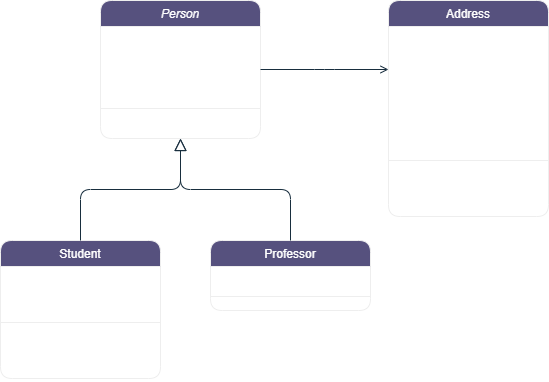

The diagram above was exported from draw.io. Its source (the exported page's mxGraphModel, read from the mxfile embedded in the PNG):
<mxGraphModel dx="1050" dy="557" grid="1" gridSize="10" guides="1" tooltips="1" connect="1" arrows="1" fold="1" page="1" pageScale="1" pageWidth="827" pageHeight="1169" background="#FFFFFF" math="0" shadow="0">
  <root>
    <mxCell id="WIyWlLk6GJQsqaUBKTNV-0" />
    <mxCell id="WIyWlLk6GJQsqaUBKTNV-1" parent="WIyWlLk6GJQsqaUBKTNV-0" />
    <mxCell id="zkfFHV4jXpPFQw0GAbJ--0" value="Person" style="swimlane;fontStyle=2;align=center;verticalAlign=top;childLayout=stackLayout;horizontal=1;startSize=26;horizontalStack=0;resizeParent=1;resizeLast=0;collapsible=1;marginBottom=0;rounded=1;shadow=0;strokeWidth=1;labelBackgroundColor=none;fillColor=#56517E;strokeColor=#EEEEEE;fontColor=#FFFFFF;" parent="WIyWlLk6GJQsqaUBKTNV-1" vertex="1">
      <mxGeometry x="220" y="120" width="160" height="138" as="geometry">
        <mxRectangle x="230" y="140" width="160" height="26" as="alternateBounds" />
      </mxGeometry>
    </mxCell>
    <mxCell id="zkfFHV4jXpPFQw0GAbJ--1" value="Name" style="text;align=left;verticalAlign=top;spacingLeft=4;spacingRight=4;overflow=hidden;rotatable=0;points=[[0,0.5],[1,0.5]];portConstraint=eastwest;labelBackgroundColor=none;fontColor=#FFFFFF;rounded=1;" parent="zkfFHV4jXpPFQw0GAbJ--0" vertex="1">
      <mxGeometry y="26" width="160" height="26" as="geometry" />
    </mxCell>
    <mxCell id="zkfFHV4jXpPFQw0GAbJ--2" value="Phone Number" style="text;align=left;verticalAlign=top;spacingLeft=4;spacingRight=4;overflow=hidden;rotatable=0;points=[[0,0.5],[1,0.5]];portConstraint=eastwest;rounded=1;shadow=0;html=0;labelBackgroundColor=none;fontColor=#FFFFFF;" parent="zkfFHV4jXpPFQw0GAbJ--0" vertex="1">
      <mxGeometry y="52" width="160" height="26" as="geometry" />
    </mxCell>
    <mxCell id="zkfFHV4jXpPFQw0GAbJ--3" value="Email Address" style="text;align=left;verticalAlign=top;spacingLeft=4;spacingRight=4;overflow=hidden;rotatable=0;points=[[0,0.5],[1,0.5]];portConstraint=eastwest;rounded=1;shadow=0;html=0;labelBackgroundColor=none;fontColor=#FFFFFF;" parent="zkfFHV4jXpPFQw0GAbJ--0" vertex="1">
      <mxGeometry y="78" width="160" height="26" as="geometry" />
    </mxCell>
    <mxCell id="zkfFHV4jXpPFQw0GAbJ--4" value="" style="line;html=1;strokeWidth=1;align=left;verticalAlign=middle;spacingTop=-1;spacingLeft=3;spacingRight=3;rotatable=0;labelPosition=right;points=[];portConstraint=eastwest;labelBackgroundColor=none;fillColor=#56517E;strokeColor=#EEEEEE;fontColor=#FFFFFF;rounded=1;" parent="zkfFHV4jXpPFQw0GAbJ--0" vertex="1">
      <mxGeometry y="104" width="160" height="8" as="geometry" />
    </mxCell>
    <mxCell id="zkfFHV4jXpPFQw0GAbJ--5" value="Purchase Parking Pass" style="text;align=left;verticalAlign=top;spacingLeft=4;spacingRight=4;overflow=hidden;rotatable=0;points=[[0,0.5],[1,0.5]];portConstraint=eastwest;labelBackgroundColor=none;fontColor=#FFFFFF;rounded=1;" parent="zkfFHV4jXpPFQw0GAbJ--0" vertex="1">
      <mxGeometry y="112" width="160" height="26" as="geometry" />
    </mxCell>
    <mxCell id="zkfFHV4jXpPFQw0GAbJ--6" value="Student" style="swimlane;fontStyle=0;align=center;verticalAlign=top;childLayout=stackLayout;horizontal=1;startSize=26;horizontalStack=0;resizeParent=1;resizeLast=0;collapsible=1;marginBottom=0;rounded=1;shadow=0;strokeWidth=1;labelBackgroundColor=none;fillColor=#56517E;strokeColor=#EEEEEE;fontColor=#FFFFFF;" parent="WIyWlLk6GJQsqaUBKTNV-1" vertex="1">
      <mxGeometry x="120" y="360" width="160" height="138" as="geometry">
        <mxRectangle x="130" y="380" width="160" height="26" as="alternateBounds" />
      </mxGeometry>
    </mxCell>
    <mxCell id="zkfFHV4jXpPFQw0GAbJ--7" value="Student Number" style="text;align=left;verticalAlign=top;spacingLeft=4;spacingRight=4;overflow=hidden;rotatable=0;points=[[0,0.5],[1,0.5]];portConstraint=eastwest;labelBackgroundColor=none;fontColor=#FFFFFF;rounded=1;" parent="zkfFHV4jXpPFQw0GAbJ--6" vertex="1">
      <mxGeometry y="26" width="160" height="26" as="geometry" />
    </mxCell>
    <mxCell id="zkfFHV4jXpPFQw0GAbJ--8" value="Average Mark" style="text;align=left;verticalAlign=top;spacingLeft=4;spacingRight=4;overflow=hidden;rotatable=0;points=[[0,0.5],[1,0.5]];portConstraint=eastwest;rounded=1;shadow=0;html=0;labelBackgroundColor=none;fontColor=#FFFFFF;" parent="zkfFHV4jXpPFQw0GAbJ--6" vertex="1">
      <mxGeometry y="52" width="160" height="26" as="geometry" />
    </mxCell>
    <mxCell id="zkfFHV4jXpPFQw0GAbJ--9" value="" style="line;html=1;strokeWidth=1;align=left;verticalAlign=middle;spacingTop=-1;spacingLeft=3;spacingRight=3;rotatable=0;labelPosition=right;points=[];portConstraint=eastwest;labelBackgroundColor=none;fillColor=#56517E;strokeColor=#EEEEEE;fontColor=#FFFFFF;rounded=1;" parent="zkfFHV4jXpPFQw0GAbJ--6" vertex="1">
      <mxGeometry y="78" width="160" height="8" as="geometry" />
    </mxCell>
    <mxCell id="zkfFHV4jXpPFQw0GAbJ--10" value="Is Eligible To Enroll" style="text;align=left;verticalAlign=top;spacingLeft=4;spacingRight=4;overflow=hidden;rotatable=0;points=[[0,0.5],[1,0.5]];portConstraint=eastwest;fontStyle=4;labelBackgroundColor=none;fontColor=#FFFFFF;rounded=1;" parent="zkfFHV4jXpPFQw0GAbJ--6" vertex="1">
      <mxGeometry y="86" width="160" height="26" as="geometry" />
    </mxCell>
    <mxCell id="zkfFHV4jXpPFQw0GAbJ--11" value="Get Seminars Taken" style="text;align=left;verticalAlign=top;spacingLeft=4;spacingRight=4;overflow=hidden;rotatable=0;points=[[0,0.5],[1,0.5]];portConstraint=eastwest;labelBackgroundColor=none;fontColor=#FFFFFF;rounded=1;" parent="zkfFHV4jXpPFQw0GAbJ--6" vertex="1">
      <mxGeometry y="112" width="160" height="26" as="geometry" />
    </mxCell>
    <mxCell id="zkfFHV4jXpPFQw0GAbJ--12" value="" style="endArrow=block;endSize=10;endFill=0;shadow=0;strokeWidth=1;rounded=1;curved=0;edgeStyle=elbowEdgeStyle;elbow=vertical;labelBackgroundColor=none;fontColor=default;strokeColor=#182E3E;" parent="WIyWlLk6GJQsqaUBKTNV-1" source="zkfFHV4jXpPFQw0GAbJ--6" target="zkfFHV4jXpPFQw0GAbJ--0" edge="1">
      <mxGeometry width="160" relative="1" as="geometry">
        <mxPoint x="200" y="203" as="sourcePoint" />
        <mxPoint x="200" y="203" as="targetPoint" />
      </mxGeometry>
    </mxCell>
    <mxCell id="zkfFHV4jXpPFQw0GAbJ--13" value="Professor" style="swimlane;fontStyle=0;align=center;verticalAlign=top;childLayout=stackLayout;horizontal=1;startSize=26;horizontalStack=0;resizeParent=1;resizeLast=0;collapsible=1;marginBottom=0;rounded=1;shadow=0;strokeWidth=1;labelBackgroundColor=none;fillColor=#56517E;strokeColor=#EEEEEE;fontColor=#FFFFFF;" parent="WIyWlLk6GJQsqaUBKTNV-1" vertex="1">
      <mxGeometry x="330" y="360" width="160" height="70" as="geometry">
        <mxRectangle x="340" y="380" width="170" height="26" as="alternateBounds" />
      </mxGeometry>
    </mxCell>
    <mxCell id="zkfFHV4jXpPFQw0GAbJ--14" value="Salary" style="text;align=left;verticalAlign=top;spacingLeft=4;spacingRight=4;overflow=hidden;rotatable=0;points=[[0,0.5],[1,0.5]];portConstraint=eastwest;labelBackgroundColor=none;fontColor=#FFFFFF;rounded=1;" parent="zkfFHV4jXpPFQw0GAbJ--13" vertex="1">
      <mxGeometry y="26" width="160" height="26" as="geometry" />
    </mxCell>
    <mxCell id="zkfFHV4jXpPFQw0GAbJ--15" value="" style="line;html=1;strokeWidth=1;align=left;verticalAlign=middle;spacingTop=-1;spacingLeft=3;spacingRight=3;rotatable=0;labelPosition=right;points=[];portConstraint=eastwest;labelBackgroundColor=none;fillColor=#56517E;strokeColor=#EEEEEE;fontColor=#FFFFFF;rounded=1;" parent="zkfFHV4jXpPFQw0GAbJ--13" vertex="1">
      <mxGeometry y="52" width="160" height="8" as="geometry" />
    </mxCell>
    <mxCell id="zkfFHV4jXpPFQw0GAbJ--16" value="" style="endArrow=block;endSize=10;endFill=0;shadow=0;strokeWidth=1;rounded=1;curved=0;edgeStyle=elbowEdgeStyle;elbow=vertical;labelBackgroundColor=none;fontColor=default;strokeColor=#182E3E;" parent="WIyWlLk6GJQsqaUBKTNV-1" source="zkfFHV4jXpPFQw0GAbJ--13" target="zkfFHV4jXpPFQw0GAbJ--0" edge="1">
      <mxGeometry width="160" relative="1" as="geometry">
        <mxPoint x="210" y="373" as="sourcePoint" />
        <mxPoint x="310" y="271" as="targetPoint" />
      </mxGeometry>
    </mxCell>
    <mxCell id="zkfFHV4jXpPFQw0GAbJ--17" value="Address" style="swimlane;fontStyle=0;align=center;verticalAlign=top;childLayout=stackLayout;horizontal=1;startSize=26;horizontalStack=0;resizeParent=1;resizeLast=0;collapsible=1;marginBottom=0;rounded=1;shadow=0;strokeWidth=1;labelBackgroundColor=none;fillColor=#56517E;strokeColor=#EEEEEE;fontColor=#FFFFFF;" parent="WIyWlLk6GJQsqaUBKTNV-1" vertex="1">
      <mxGeometry x="508" y="120" width="160" height="216" as="geometry">
        <mxRectangle x="550" y="140" width="160" height="26" as="alternateBounds" />
      </mxGeometry>
    </mxCell>
    <mxCell id="zkfFHV4jXpPFQw0GAbJ--18" value="Street" style="text;align=left;verticalAlign=top;spacingLeft=4;spacingRight=4;overflow=hidden;rotatable=0;points=[[0,0.5],[1,0.5]];portConstraint=eastwest;labelBackgroundColor=none;fontColor=#FFFFFF;rounded=1;" parent="zkfFHV4jXpPFQw0GAbJ--17" vertex="1">
      <mxGeometry y="26" width="160" height="26" as="geometry" />
    </mxCell>
    <mxCell id="zkfFHV4jXpPFQw0GAbJ--19" value="City" style="text;align=left;verticalAlign=top;spacingLeft=4;spacingRight=4;overflow=hidden;rotatable=0;points=[[0,0.5],[1,0.5]];portConstraint=eastwest;rounded=1;shadow=0;html=0;labelBackgroundColor=none;fontColor=#FFFFFF;" parent="zkfFHV4jXpPFQw0GAbJ--17" vertex="1">
      <mxGeometry y="52" width="160" height="26" as="geometry" />
    </mxCell>
    <mxCell id="zkfFHV4jXpPFQw0GAbJ--20" value="State" style="text;align=left;verticalAlign=top;spacingLeft=4;spacingRight=4;overflow=hidden;rotatable=0;points=[[0,0.5],[1,0.5]];portConstraint=eastwest;rounded=1;shadow=0;html=0;labelBackgroundColor=none;fontColor=#FFFFFF;" parent="zkfFHV4jXpPFQw0GAbJ--17" vertex="1">
      <mxGeometry y="78" width="160" height="26" as="geometry" />
    </mxCell>
    <mxCell id="zkfFHV4jXpPFQw0GAbJ--21" value="Postal Code" style="text;align=left;verticalAlign=top;spacingLeft=4;spacingRight=4;overflow=hidden;rotatable=0;points=[[0,0.5],[1,0.5]];portConstraint=eastwest;rounded=1;shadow=0;html=0;labelBackgroundColor=none;fontColor=#FFFFFF;" parent="zkfFHV4jXpPFQw0GAbJ--17" vertex="1">
      <mxGeometry y="104" width="160" height="26" as="geometry" />
    </mxCell>
    <mxCell id="zkfFHV4jXpPFQw0GAbJ--22" value="Country" style="text;align=left;verticalAlign=top;spacingLeft=4;spacingRight=4;overflow=hidden;rotatable=0;points=[[0,0.5],[1,0.5]];portConstraint=eastwest;rounded=1;shadow=0;html=0;labelBackgroundColor=none;fontColor=#FFFFFF;" parent="zkfFHV4jXpPFQw0GAbJ--17" vertex="1">
      <mxGeometry y="130" width="160" height="26" as="geometry" />
    </mxCell>
    <mxCell id="zkfFHV4jXpPFQw0GAbJ--23" value="" style="line;html=1;strokeWidth=1;align=left;verticalAlign=middle;spacingTop=-1;spacingLeft=3;spacingRight=3;rotatable=0;labelPosition=right;points=[];portConstraint=eastwest;labelBackgroundColor=none;fillColor=#56517E;strokeColor=#EEEEEE;fontColor=#FFFFFF;rounded=1;" parent="zkfFHV4jXpPFQw0GAbJ--17" vertex="1">
      <mxGeometry y="156" width="160" height="8" as="geometry" />
    </mxCell>
    <mxCell id="zkfFHV4jXpPFQw0GAbJ--24" value="Validate" style="text;align=left;verticalAlign=top;spacingLeft=4;spacingRight=4;overflow=hidden;rotatable=0;points=[[0,0.5],[1,0.5]];portConstraint=eastwest;labelBackgroundColor=none;fontColor=#FFFFFF;rounded=1;" parent="zkfFHV4jXpPFQw0GAbJ--17" vertex="1">
      <mxGeometry y="164" width="160" height="26" as="geometry" />
    </mxCell>
    <mxCell id="zkfFHV4jXpPFQw0GAbJ--25" value="Output As Label" style="text;align=left;verticalAlign=top;spacingLeft=4;spacingRight=4;overflow=hidden;rotatable=0;points=[[0,0.5],[1,0.5]];portConstraint=eastwest;labelBackgroundColor=none;fontColor=#FFFFFF;rounded=1;" parent="zkfFHV4jXpPFQw0GAbJ--17" vertex="1">
      <mxGeometry y="190" width="160" height="26" as="geometry" />
    </mxCell>
    <mxCell id="zkfFHV4jXpPFQw0GAbJ--26" value="" style="endArrow=open;shadow=0;strokeWidth=1;rounded=1;curved=0;endFill=1;edgeStyle=elbowEdgeStyle;elbow=vertical;labelBackgroundColor=none;fontColor=default;strokeColor=#182E3E;" parent="WIyWlLk6GJQsqaUBKTNV-1" source="zkfFHV4jXpPFQw0GAbJ--0" target="zkfFHV4jXpPFQw0GAbJ--17" edge="1">
      <mxGeometry x="0.5" y="41" relative="1" as="geometry">
        <mxPoint x="380" y="192" as="sourcePoint" />
        <mxPoint x="540" y="192" as="targetPoint" />
        <mxPoint x="-40" y="32" as="offset" />
      </mxGeometry>
    </mxCell>
    <mxCell id="zkfFHV4jXpPFQw0GAbJ--27" value="0..1" style="resizable=0;align=left;verticalAlign=bottom;labelBackgroundColor=none;fontSize=12;fillColor=#56517E;strokeColor=#EEEEEE;fontColor=#FFFFFF;rounded=1;" parent="zkfFHV4jXpPFQw0GAbJ--26" connectable="0" vertex="1">
      <mxGeometry x="-1" relative="1" as="geometry">
        <mxPoint y="4" as="offset" />
      </mxGeometry>
    </mxCell>
    <mxCell id="zkfFHV4jXpPFQw0GAbJ--28" value="1" style="resizable=0;align=right;verticalAlign=bottom;labelBackgroundColor=none;fontSize=12;fillColor=#56517E;strokeColor=#EEEEEE;fontColor=#FFFFFF;rounded=1;" parent="zkfFHV4jXpPFQw0GAbJ--26" connectable="0" vertex="1">
      <mxGeometry x="1" relative="1" as="geometry">
        <mxPoint x="-7" y="4" as="offset" />
      </mxGeometry>
    </mxCell>
    <mxCell id="zkfFHV4jXpPFQw0GAbJ--29" value="lives at" style="text;html=1;resizable=0;points=[];;align=center;verticalAlign=middle;labelBackgroundColor=none;rounded=1;shadow=0;strokeWidth=1;fontSize=12;fontColor=#FFFFFF;" parent="zkfFHV4jXpPFQw0GAbJ--26" vertex="1" connectable="0">
      <mxGeometry x="0.5" y="49" relative="1" as="geometry">
        <mxPoint x="-38" y="40" as="offset" />
      </mxGeometry>
    </mxCell>
  </root>
</mxGraphModel>